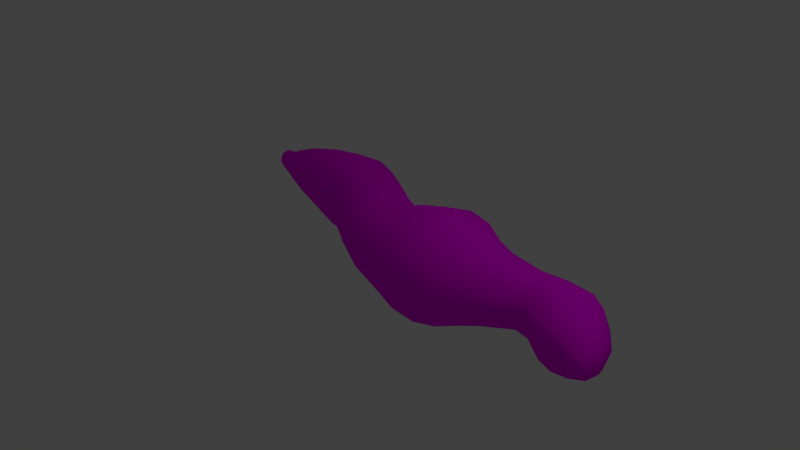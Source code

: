 # Source: Chaetogaster.blend  (saved by Blender 2.79.0; exported with 4.5.12 LTS)
import bpy
from mathutils import Matrix  # noqa: F401  (used for matrix-valued properties, if any)

bpy.ops.wm.read_factory_settings(use_empty=True)
scene = bpy.context.scene
scene.name = 'Scene'

# ---- collections
col_collection_1 = bpy.data.collections.new('Collection 1'); scene.collection.children.link(col_collection_1)

# ---- images (referenced by path relative to the original .blend; pixels are not part of the script)
import os
ASSET_DIR = os.environ.get("B2B_ASSET_DIR", "")  # directory of the original .blend (textures are referenced by path, not embedded)
HERE = os.path.dirname(os.path.abspath(__file__))  # packed textures are extracted next to this script under _unpacked/

def load_image(name, relpath, width, height, colorspace="sRGB"):
    """Load a texture the original file referenced (path relative to the .blend, or extracted next to this script)."""
    p = next((c for c in (os.path.join(HERE, relpath), os.path.join(ASSET_DIR, relpath)) if relpath and os.path.exists(c)), "")
    if p:
        img = bpy.data.images.load(p, check_existing=True)
        img.name = name
    else:  # same state as the original file: an image datablock whose file is absent (Cycles renders it pink)
        img = bpy.data.images.new(name, width, height)
        img.source = "FILE"
        img.filepath = "//" + (relpath or name)
    img.colorspace_settings.name = colorspace
    return img
img_chaetogaster_color = load_image('Chaetogaster Color', 'Chaetogaster Texture.png', 1024, 1024, 'sRGB')

# ---- materials (node trees are filled in below, after node groups)
mat_material_001 = bpy.data.materials.new('Material.001')
mat_material_001.alpha_threshold = 0.0
mat_material_001.use_transparent_shadow = False
mat_material_001.roughness = 0.5

# ---- material node trees
mat_material_001.use_nodes = True; mat_material_001.node_tree.nodes.clear()
_N = mat_material_001.node_tree.nodes; _L = mat_material_001.node_tree.links
n0 = _N.new('ShaderNodeOutputMaterial'); n0.name = 'Material Output'; n0.location = (300, 300)
n1 = _N.new('ShaderNodeBsdfDiffuse'); n1.name = 'Diffuse BSDF'; n1.location = (10, 300)
n2 = _N.new('ShaderNodeTexImage'); n2.name = 'Image Texture'; n2.location = (-240, 345)
n2.width = 140
n2.image = img_chaetogaster_color
_L.new(n1.outputs[0], n0.inputs[0])
_L.new(n2.outputs[0], n1.inputs[0])
n0.is_active_output = True

# ---- world
world_world = bpy.data.worlds.new('World'); scene.world = world_world
world_world.color = (0.05088, 0.05088, 0.05088)
world_world.use_sun_shadow = False
world_world.sun_shadow_jitter_overblur = 0.0
world_world.cycles.sampling_method = 'MANUAL'

# ---- cameras
cam_camera = bpy.data.cameras.new('Camera')
cam_camera.clip_end = 100.0
cam_camera.lens = 35.0
cam_camera.sensor_width = 32.0
cam_camera.sensor_height = 18.0
cam_camera.ortho_scale = 7.314
cam_camera.dof.focus_distance = 0.0
cam_camera.dof.aperture_fstop = 128.0

# ---- lights
light_lamp = bpy.data.lights.new('Lamp', 'POINT')
light_lamp.transmission_factor = 0.0
light_lamp.cutoff_distance = 30.0
light_lamp.energy = 100.0
light_lamp.shadow_buffer_clip_start = 1.001
light_lamp.shadow_soft_size = 0.1
light_lamp.shadow_maximum_resolution = 0.006
light_lamp.use_absolute_resolution = True

# ---- meshes
me_cylinder = bpy.data.meshes.new('Cylinder')
me_cylinder.from_pydata([(0.0, 1.0, -1.0), (0.06255, 1.267, 0.1256), (0.7071, 0.7071, -1.0), (0.9583, 0.8958, 0.1256), (1.0, -4.371e-08, -1.0), (1.329, -9.048e-08, 0.1256), (0.7071, -0.7071, -1.0), (0.9583, -0.8958, 0.1256), (-8.742e-08, -1.0, -1.0), (0.06255, -1.267, 0.1256), (-0.7071, -0.7071, -1.0), (-0.8332, -0.8958, 0.1256), (-1.0, 1.192e-08, -1.0), (-1.204, -2e-08, 0.1256), (-0.7071, 0.7071, -1.0), (-0.8332, 0.8958, 0.1256), (0.1043, 1.06, -1.71), (0.8168, 0.7494, -1.477), (1.112, -6.249e-08, -1.381), (0.8168, -0.7494, -1.477), (0.1043, -1.06, -1.71), (-0.6082, -0.7494, -1.942), (-0.9033, -3.225e-08, -2.038), (-0.6082, 0.7494, -1.942), (0.6372, 1.25, -2.621), (1.435, 0.8838, -2.24), (1.765, -1.133e-07, -2.083), (1.435, -0.8838, -2.24), (0.6372, -1.25, -2.621), (-0.1604, -0.8838, -3.001), (-0.4909, -9.082e-08, -3.159), (-0.1604, 0.8838, -3.001), (1.036, 1.167, -3.186), (1.781, 0.8255, -2.831), (2.09, -1.353e-07, -2.684), (1.781, -0.8255, -2.831), (1.036, -1.167, -3.186), (0.2909, -0.8255, -3.542), (-0.01771, -1.143e-07, -3.689), (0.2909, 0.8255, -3.542), (1.61, 0.7985, -3.8), (2.1, 0.5646, -3.519), (2.302, -1.208e-07, -3.402), (2.1, -0.5646, -3.519), (1.61, -0.7985, -3.8), (1.12, -0.5646, -4.081), (0.9175, -1.112e-07, -4.198), (1.12, 0.5646, -4.081), (1.962, 0.4924, -3.999), (2.235, 0.3482, -3.782), (2.348, -9.629e-08, -3.692), (2.235, -0.3482, -3.782), (1.962, -0.4924, -3.999), (1.689, -0.3482, -4.215), (1.576, -9.566e-08, -4.305), (1.689, 0.3482, -4.215), (2.27, 0.09737, -4.04), (2.319, 0.06885, -3.992), (2.339, -8.034e-08, -3.972), (2.319, -0.06885, -3.992), (2.27, -0.09737, -4.04), (2.221, -0.06885, -4.088), (2.2, -8.089e-08, -4.108), (2.221, 0.06885, -4.088), (1.15, 1.078, 0.852), (0.07438, 1.524, 0.7802), (1.595, -7.318e-08, 0.8817), (1.15, -1.078, 0.852), (0.07438, -1.524, 0.7802), (-1.001, -1.078, 0.7084), (-1.447, 2.746e-09, 0.6786), (-1.001, 1.078, 0.7084), (1.269, 1.335, 1.567), (-0.06329, 1.888, 1.479), (1.82, -5.222e-08, 1.604), (1.269, -1.335, 1.567), (-0.06329, -1.888, 1.479), (-1.395, -1.335, 1.39), (-1.947, 4.182e-08, 1.353), (-1.395, 1.335, 1.39), (1.318, 1.465, 2.423), (-0.1439, 2.072, 2.325), (1.923, -2.492e-08, 2.463), (1.318, -1.465, 2.423), (-0.1439, -2.072, 2.325), (-1.605, -1.465, 2.228), (-2.211, 7.827e-08, 2.187), (-1.605, 1.465, 2.228), (1.214, 1.365, 3.354), (-0.1478, 1.93, 3.263), (1.778, 1.211e-08, 3.392), (1.214, -1.365, 3.354), (-0.1478, -1.93, 3.263), (-1.51, -1.365, 3.172), (-2.074, 1.083e-07, 3.135), (-1.51, 1.365, 3.172), (0.8627, 1.044, 4.499), (-0.1581, 1.477, 4.279), (1.286, 6.206e-08, 4.591), (0.8627, -1.044, 4.499), (-0.1581, -1.477, 4.279), (-1.179, -1.044, 4.058), (-1.602, 1.169e-07, 3.966), (-1.179, 1.044, 4.058), (0.1835, 1.073, 5.843), (-0.7961, 1.517, 5.407), (0.5893, 1.219e-07, 6.024), (0.1835, -1.073, 5.843), (-0.7961, -1.517, 5.407), (-1.776, -1.073, 4.97), (-2.181, 1.523e-07, 4.789), (-1.776, 1.073, 4.97), (-0.9935, 1.04, 7.306), (-1.853, 1.471, 6.72), (-0.6377, 1.933e-07, 7.549), (-0.9935, -1.04, 7.306), (-1.853, -1.471, 6.72), (-2.712, -1.04, 6.135), (-3.067, 2.027e-07, 5.892), (-2.712, 1.04, 6.135), (-1.54, 1.021, 7.937), (-2.43, 1.444, 7.438), (-1.171, 2.319e-07, 8.144), (-1.54, -1.021, 7.937), (-2.43, -1.444, 7.438), (-3.32, -1.021, 6.938), (-3.689, 2.504e-07, 6.731), (-3.32, 1.021, 6.938), (-1.861, 1.076, 8.785), (-2.844, 1.521, 8.348), (-1.454, 2.743e-07, 8.966), (-1.861, -1.076, 8.785), (-2.844, -1.521, 8.348), (-3.826, -1.076, 7.911), (-4.233, 3.05e-07, 7.73), (-3.826, 1.076, 7.911), (-2.322, 0.9482, 9.907), (-3.219, 1.341, 9.597), (-1.951, 3.316e-07, 10.03), (-2.322, -0.9482, 9.907), (-3.219, -1.341, 9.597), (-4.115, -0.9482, 9.288), (-4.486, 3.68e-07, 9.16), (-4.115, 0.9482, 9.288), (-2.77, 0.6929, 11.21), (-3.438, 0.9799, 11.03), (-2.492, 3.966e-07, 11.29), (-2.77, -0.6929, 11.21), (-3.438, -0.9799, 11.03), (-4.107, -0.6929, 10.85), (-4.385, 4.288e-07, 10.78), (-4.107, 0.6929, 10.85), (-3.088, 0.4572, 12.07), (-3.529, 0.6466, 11.95), (-2.905, 4.525e-07, 12.12), (-3.088, -0.4572, 12.07), (-3.529, -0.6466, 11.95), (-3.97, -0.4572, 11.83), (-4.153, 4.737e-07, 11.78), (-3.97, 0.4572, 11.83), (-3.172, 0.3541, 12.3), (-3.514, 0.5008, 12.21), (-3.03, 4.667e-07, 12.34), (-3.172, -0.3541, 12.3), (-3.514, -0.5008, 12.21), (-3.856, -0.3541, 12.11), (-3.997, 4.831e-07, 12.08), (-3.856, 0.3541, 12.11), (-3.394, 0.2839, 12.8), (-3.664, 0.4015, 12.71), (-3.283, 4.958e-07, 12.84), (-3.394, -0.2839, 12.8), (-3.664, -0.4015, 12.71), (-3.933, -0.2839, 12.62), (-4.045, 5.07e-07, 12.58), (-3.933, 0.2839, 12.62), (-3.553, 0.2436, 13.0), (-3.784, 0.3445, 12.92), (-3.457, 5.078e-07, 13.03), (-3.553, -0.2436, 13.0), (-3.784, -0.3445, 12.92), (-4.016, -0.2436, 12.84), (-4.111, 5.175e-07, 12.81), (-4.016, 0.2436, 12.84), (-3.76, 0.1062, 13.14), (-3.861, 0.1502, 13.11), (-3.718, 5.245e-07, 13.15), (-3.76, -0.1062, 13.14), (-3.861, -0.1502, 13.11), (-3.962, -0.1062, 13.07), (-4.003, 5.287e-07, 13.06), (-3.962, 0.1062, 13.07)], [], [(0, 1, 3, 2), (2, 3, 5, 4), (4, 5, 7, 6), (6, 7, 9, 8), (8, 9, 11, 10), (10, 11, 13, 12), (9, 7, 67, 68), (12, 13, 15, 14), (14, 15, 1, 0), (8, 10, 21, 20), (16, 17, 25, 24), (14, 0, 16, 23), (0, 2, 17, 16), (4, 6, 19, 18), (10, 12, 22, 21), (6, 8, 20, 19), (12, 14, 23, 22), (2, 4, 18, 17), (30, 31, 39, 38), (23, 16, 24, 31), (21, 22, 30, 29), (19, 20, 28, 27), (17, 18, 26, 25), (22, 23, 31, 30), (20, 21, 29, 28), (18, 19, 27, 26), (33, 34, 42, 41), (28, 29, 37, 36), (26, 27, 35, 34), (24, 25, 33, 32), (31, 24, 32, 39), (29, 30, 38, 37), (27, 28, 36, 35), (25, 26, 34, 33), (47, 40, 48, 55), (38, 39, 47, 46), (36, 37, 45, 44), (34, 35, 43, 42), (32, 33, 41, 40), (39, 32, 40, 47), (37, 38, 46, 45), (35, 36, 44, 43), (50, 51, 59, 58), (45, 46, 54, 53), (43, 44, 52, 51), (41, 42, 50, 49), (46, 47, 55, 54), (44, 45, 53, 52), (42, 43, 51, 50), (40, 41, 49, 48), (56, 57, 58, 59, 60, 61, 62, 63), (48, 49, 57, 56), (55, 48, 56, 63), (53, 54, 62, 61), (51, 52, 60, 59), (49, 50, 58, 57), (54, 55, 63, 62), (52, 53, 61, 60), (68, 67, 75, 76), (15, 13, 70, 71), (5, 3, 64, 66), (11, 9, 68, 69), (1, 15, 71, 65), (3, 1, 65, 64), (7, 5, 66, 67), (13, 11, 69, 70), (73, 79, 87, 81), (66, 64, 72, 74), (71, 70, 78, 79), (69, 68, 76, 77), (67, 66, 74, 75), (64, 65, 73, 72), (65, 71, 79, 73), (70, 69, 77, 78), (85, 84, 92, 93), (78, 77, 85, 86), (76, 75, 83, 84), (74, 72, 80, 82), (79, 78, 86, 87), (77, 76, 84, 85), (75, 74, 82, 83), (72, 73, 81, 80), (95, 94, 102, 103), (83, 82, 90, 91), (80, 81, 89, 88), (81, 87, 95, 89), (86, 85, 93, 94), (84, 83, 91, 92), (82, 80, 88, 90), (87, 86, 94, 95), (102, 101, 109, 110), (93, 92, 100, 101), (91, 90, 98, 99), (88, 89, 97, 96), (89, 95, 103, 97), (94, 93, 101, 102), (92, 91, 99, 100), (90, 88, 96, 98), (104, 105, 113, 112), (100, 99, 107, 108), (98, 96, 104, 106), (103, 102, 110, 111), (101, 100, 108, 109), (99, 98, 106, 107), (96, 97, 105, 104), (97, 103, 111, 105), (119, 118, 126, 127), (105, 111, 119, 113), (110, 109, 117, 118), (108, 107, 115, 116), (106, 104, 112, 114), (111, 110, 118, 119), (109, 108, 116, 117), (107, 106, 114, 115), (122, 120, 128, 130), (117, 116, 124, 125), (115, 114, 122, 123), (112, 113, 121, 120), (113, 119, 127, 121), (118, 117, 125, 126), (116, 115, 123, 124), (114, 112, 120, 122), (129, 135, 143, 137), (127, 126, 134, 135), (125, 124, 132, 133), (123, 122, 130, 131), (120, 121, 129, 128), (121, 127, 135, 129), (126, 125, 133, 134), (124, 123, 131, 132), (139, 138, 146, 147), (134, 133, 141, 142), (132, 131, 139, 140), (130, 128, 136, 138), (135, 134, 142, 143), (133, 132, 140, 141), (131, 130, 138, 139), (128, 129, 137, 136), (151, 150, 158, 159), (136, 137, 145, 144), (137, 143, 151, 145), (142, 141, 149, 150), (140, 139, 147, 148), (138, 136, 144, 146), (143, 142, 150, 151), (141, 140, 148, 149), (156, 155, 163, 164), (149, 148, 156, 157), (147, 146, 154, 155), (144, 145, 153, 152), (145, 151, 159, 153), (150, 149, 157, 158), (148, 147, 155, 156), (146, 144, 152, 154), (161, 167, 175, 169), (154, 152, 160, 162), (159, 158, 166, 167), (157, 156, 164, 165), (155, 154, 162, 163), (152, 153, 161, 160), (153, 159, 167, 161), (158, 157, 165, 166), (173, 172, 180, 181), (166, 165, 173, 174), (164, 163, 171, 172), (162, 160, 168, 170), (167, 166, 174, 175), (165, 164, 172, 173), (163, 162, 170, 171), (160, 161, 169, 168), (183, 182, 190, 191), (171, 170, 178, 179), (168, 169, 177, 176), (169, 175, 183, 177), (174, 173, 181, 182), (172, 171, 179, 180), (170, 168, 176, 178), (175, 174, 182, 183), (184, 185, 191, 190, 189, 188, 187, 186), (181, 180, 188, 189), (179, 178, 186, 187), (176, 177, 185, 184), (177, 183, 191, 185), (182, 181, 189, 190), (180, 179, 187, 188), (178, 176, 184, 186)])
me_cylinder.polygons.foreach_set('use_smooth', [True] * 186)
_uv = me_cylinder.uv_layers.new(name='UVMap')
_uv.uv.foreach_set('vector', [0.2073, 0.2024, 0.1895, 0.2604, 0.132, 0.2447, 0.1619, 0.1899, 0.1619, 0.1899, 0.132, 0.2447, 0.09033, 0.2361, 0.129, 0.1832, 0.3873, 0.8071, 0.3695, 0.7611, 0.429, 0.753, 0.4343, 0.8007, 0.6024, 0.761, 0.567, 0.7075, 0.6123, 0.6855, 0.6382, 0.7436, 0.6382, 0.7436, 0.6123, 0.6855, 0.6703, 0.6752, 0.6839, 0.7355, 0.9397, 0.2016, 0.9395, 0.2605, 0.8958, 0.2671, 0.9052, 0.2068, 0.6123, 0.6855, 0.567, 0.7075, 0.5415, 0.6725, 0.597, 0.6496, 0.9052, 0.2068, 0.8958, 0.2671, 0.8368, 0.2566, 0.8586, 0.1985, 0.8586, 0.1985, 0.8368, 0.2566, 0.7971, 0.2353, 0.8272, 0.1818, 0.6382, 0.7436, 0.6839, 0.7355, 0.6923, 0.7827, 0.6423, 0.7792, 0.2162, 0.1641, 0.1658, 0.1635, 0.1496, 0.1141, 0.2087, 0.1085, 0.2386, 0.2133, 0.2073, 0.2024, 0.2162, 0.1641, 0.2516, 0.1629, 0.2073, 0.2024, 0.1619, 0.1899, 0.1658, 0.1635, 0.2162, 0.1641, 0.3873, 0.8071, 0.4343, 0.8007, 0.4389, 0.8266, 0.3885, 0.8283, 0.9397, 0.2016, 0.9052, 0.2068, 0.9157, 0.1533, 0.9515, 0.1529, 0.6024, 0.761, 0.6382, 0.7436, 0.6423, 0.7792, 0.6029, 0.7856, 0.9052, 0.2068, 0.8586, 0.1985, 0.8655, 0.1497, 0.9157, 0.1533, 0.1619, 0.1899, 0.129, 0.1832, 0.13, 0.1616, 0.1658, 0.1635, 0.9207, 0.0885, 0.8613, 0.0868, 0.8619, 0.04993, 0.9174, 0.05151, 0.8655, 0.1497, 0.8302, 0.1442, 0.8193, 0.08658, 0.8613, 0.0868, 0.9515, 0.1529, 0.9157, 0.1533, 0.9207, 0.0885, 0.9627, 0.09067, 0.4389, 0.8266, 0.4743, 0.8203, 0.4824, 0.878, 0.4406, 0.8792, 0.3527, 0.8244, 0.3885, 0.8283, 0.3812, 0.8787, 0.339, 0.8766, 0.9157, 0.1533, 0.8655, 0.1497, 0.8613, 0.0868, 0.9207, 0.0885, 0.6423, 0.7792, 0.6923, 0.7827, 0.6808, 0.8404, 0.6226, 0.8304, 0.3885, 0.8283, 0.4389, 0.8266, 0.4406, 0.8792, 0.3812, 0.8787, 0.1404, 0.07763, 0.1011, 0.07795, 0.1029, 0.03718, 0.1296, 0.03601, 0.6226, 0.8304, 0.6808, 0.8404, 0.6643, 0.8759, 0.6099, 0.8665, 0.3812, 0.8787, 0.4406, 0.8792, 0.4354, 0.9163, 0.3799, 0.9158, 0.2087, 0.1085, 0.1496, 0.1141, 0.1404, 0.07763, 0.1956, 0.07242, 0.2502, 0.101, 0.2087, 0.1085, 0.1956, 0.07242, 0.2343, 0.06536, 0.6808, 0.8404, 0.7174, 0.8562, 0.6985, 0.8906, 0.6643, 0.8759, 0.5769, 0.832, 0.6226, 0.8304, 0.6099, 0.8665, 0.5673, 0.868, 0.339, 0.8766, 0.3812, 0.8787, 0.3799, 0.9158, 0.3405, 0.914, 0.9664, 0.6755, 0.9286, 0.6755, 0.9224, 0.6524, 0.9452, 0.6517, 0.9174, 0.05151, 0.8619, 0.04993, 0.8663, 0.004902, 0.9043, 0.005016, 0.6099, 0.8665, 0.6643, 0.8759, 0.6294, 0.9214, 0.5928, 0.9127, 0.3799, 0.9158, 0.4354, 0.9163, 0.4201, 0.9572, 0.3822, 0.9559, 0.1956, 0.07242, 0.1404, 0.07763, 0.1296, 0.03601, 0.167, 0.03014, 0.2343, 0.06536, 0.1956, 0.07242, 0.167, 0.03014, 0.1931, 0.02301, 0.6643, 0.8759, 0.6985, 0.8906, 0.6526, 0.9323, 0.6294, 0.9214, 0.5673, 0.868, 0.6099, 0.8665, 0.5928, 0.9127, 0.5642, 0.9115, 0.384, 0.971, 0.4073, 0.973, 0.3914, 0.9849, 0.3868, 0.9843, 0.9944, 0.6199, 0.9936, 0.6525, 0.9618, 0.6373, 0.9624, 0.6174, 0.5642, 0.9115, 0.5928, 0.9127, 0.5809, 0.9336, 0.5642, 0.9303, 0.1296, 0.03601, 0.1029, 0.03718, 0.1058, 0.02138, 0.1219, 0.01954, 0.9936, 0.6525, 0.9664, 0.6755, 0.9452, 0.6517, 0.9618, 0.6373, 0.5928, 0.9127, 0.6294, 0.9214, 0.6024, 0.9416, 0.5809, 0.9336, 0.3822, 0.9559, 0.4201, 0.9572, 0.4073, 0.973, 0.384, 0.971, 0.167, 0.03014, 0.1296, 0.03601, 0.1219, 0.01954, 0.1442, 0.0132, 0.9171, 0.6258, 0.9142, 0.6232, 0.9144, 0.6194, 0.9176, 0.6165, 0.922, 0.6162, 0.9249, 0.6188, 0.9247, 0.6227, 0.9215, 0.6256, 0.1442, 0.0132, 0.1219, 0.01954, 0.1145, 0.006515, 0.1188, 0.004902, 0.9452, 0.6517, 0.9224, 0.6524, 0.9171, 0.6258, 0.9215, 0.6256, 0.9624, 0.6174, 0.9618, 0.6373, 0.9247, 0.6227, 0.9249, 0.6188, 0.9241, 0.6045, 0.9468, 0.6039, 0.922, 0.6162, 0.9176, 0.6165, 0.3672, 0.972, 0.384, 0.971, 0.3868, 0.9843, 0.3835, 0.9847, 0.9618, 0.6373, 0.9452, 0.6517, 0.9215, 0.6256, 0.9247, 0.6227, 0.9468, 0.6039, 0.9624, 0.6174, 0.9249, 0.6188, 0.922, 0.6162, 0.597, 0.6496, 0.5415, 0.6725, 0.519, 0.6356, 0.5877, 0.6072, 0.8368, 0.2566, 0.8958, 0.2671, 0.8941, 0.2999, 0.8228, 0.2888, 0.09033, 0.2361, 0.132, 0.2447, 0.1126, 0.2797, 0.06193, 0.2709, 0.6703, 0.6752, 0.6123, 0.6855, 0.597, 0.6496, 0.6677, 0.6408, 0.7971, 0.2353, 0.8368, 0.2566, 0.8228, 0.2888, 0.7742, 0.2669, 0.132, 0.2447, 0.1895, 0.2604, 0.1829, 0.2949, 0.1126, 0.2797, 0.429, 0.753, 0.3695, 0.7611, 0.3566, 0.7313, 0.4285, 0.7231, 0.8958, 0.2671, 0.9395, 0.2605, 0.9464, 0.2936, 0.8941, 0.2999, 0.7477, 0.3037, 0.8079, 0.3309, 0.7947, 0.3769, 0.7286, 0.347, 0.06193, 0.2709, 0.1126, 0.2797, 0.09908, 0.3155, 0.03636, 0.3047, 0.8228, 0.2888, 0.8941, 0.2999, 0.8963, 0.3446, 0.8079, 0.3309, 0.6677, 0.6408, 0.597, 0.6496, 0.5877, 0.6072, 0.6753, 0.5963, 0.4285, 0.7231, 0.3566, 0.7313, 0.3449, 0.7022, 0.4339, 0.6919, 0.1126, 0.2797, 0.1829, 0.2949, 0.1862, 0.3343, 0.09908, 0.3155, 0.7742, 0.2669, 0.8228, 0.2888, 0.8079, 0.3309, 0.7477, 0.3037, 0.8941, 0.2999, 0.9464, 0.2936, 0.9611, 0.3368, 0.8963, 0.3446, 0.672, 0.5494, 0.5759, 0.5614, 0.5638, 0.5177, 0.6534, 0.5066, 0.8963, 0.3446, 0.9611, 0.3368, 0.9627, 0.3833, 0.8917, 0.3919, 0.5877, 0.6072, 0.519, 0.6356, 0.5005, 0.5926, 0.5759, 0.5614, 0.03636, 0.3047, 0.09908, 0.3155, 0.08372, 0.3594, 0.0149, 0.3475, 0.8079, 0.3309, 0.8963, 0.3446, 0.8917, 0.3919, 0.7947, 0.3769, 0.6753, 0.5963, 0.5877, 0.6072, 0.5759, 0.5614, 0.672, 0.5494, 0.4339, 0.6919, 0.3449, 0.7022, 0.3345, 0.6633, 0.4322, 0.6521, 0.09908, 0.3155, 0.1862, 0.3343, 0.1793, 0.3801, 0.08372, 0.3594, 0.9482, 0.5941, 0.9142, 0.5197, 0.9582, 0.5197, 0.985, 0.5766, 0.4322, 0.6521, 0.3345, 0.6633, 0.3288, 0.6148, 0.4198, 0.6044, 0.08372, 0.3594, 0.1793, 0.3801, 0.1588, 0.4284, 0.06971, 0.4091, 0.1793, 0.3801, 0.2458, 0.3975, 0.2207, 0.4446, 0.1588, 0.4284, 0.8917, 0.3919, 0.9627, 0.3833, 0.9436, 0.4275, 0.8774, 0.4356, 0.5759, 0.5614, 0.5005, 0.5926, 0.4936, 0.5468, 0.5638, 0.5177, 0.0149, 0.3475, 0.08372, 0.3594, 0.06971, 0.4091, 0.005591, 0.398, 0.7947, 0.3769, 0.8917, 0.3919, 0.8774, 0.4356, 0.7871, 0.4216, 0.7804, 0.8885, 0.7302, 0.8901, 0.7293, 0.8313, 0.7802, 0.8346, 0.6534, 0.5066, 0.5638, 0.5177, 0.5562, 0.475, 0.6259, 0.4743, 0.4198, 0.6044, 0.3288, 0.6148, 0.328, 0.5446, 0.398, 0.5398, 0.06971, 0.4091, 0.1588, 0.4284, 0.1297, 0.48, 0.05985, 0.4734, 0.1588, 0.4284, 0.2207, 0.4446, 0.1787, 0.4842, 0.1297, 0.48, 0.9142, 0.5197, 0.9482, 0.4454, 0.985, 0.4628, 0.9582, 0.5197, 0.4824, 0.5752, 0.4198, 0.6044, 0.398, 0.5398, 0.4469, 0.5253, 0.3288, 0.6148, 0.2628, 0.6005, 0.2779, 0.5368, 0.328, 0.5446, 0.07248, 0.5543, 0.1443, 0.5491, 0.1762, 0.6345, 0.1084, 0.6495, 0.5562, 0.475, 0.5013, 0.4895, 0.5189, 0.4111, 0.5746, 0.4077, 0.328, 0.5446, 0.2779, 0.5368, 0.2781, 0.4548, 0.3293, 0.4578, 0.8499, 0.8978, 0.7804, 0.8885, 0.7802, 0.8346, 0.8521, 0.8392, 0.6259, 0.4743, 0.5562, 0.475, 0.5746, 0.4077, 0.6455, 0.4185, 0.398, 0.5398, 0.328, 0.5446, 0.3293, 0.4578, 0.4014, 0.4579, 0.05985, 0.4734, 0.1297, 0.48, 0.1443, 0.5491, 0.07248, 0.5543, 0.8979, 0.9124, 0.8499, 0.8978, 0.8521, 0.8392, 0.903, 0.8423, 0.8477, 0.76, 0.7778, 0.7598, 0.777, 0.7041, 0.8456, 0.7063, 0.1443, 0.5491, 0.1948, 0.5414, 0.2232, 0.6171, 0.1762, 0.6345, 0.7802, 0.8346, 0.7293, 0.8313, 0.7286, 0.7524, 0.7778, 0.7598, 0.4522, 0.4549, 0.4014, 0.4579, 0.4109, 0.3575, 0.4597, 0.3647, 0.3293, 0.4578, 0.2781, 0.4548, 0.2913, 0.3545, 0.3412, 0.3533, 0.8521, 0.8392, 0.7802, 0.8346, 0.7778, 0.7598, 0.8477, 0.76, 0.6455, 0.4185, 0.5746, 0.4077, 0.6156, 0.3252, 0.6817, 0.3452, 0.4014, 0.4579, 0.3293, 0.4578, 0.3412, 0.3533, 0.4109, 0.3575, 0.0775, 0.6931, 0.1259, 0.6912, 0.1289, 0.7406, 0.07764, 0.7403, 0.6817, 0.3452, 0.6156, 0.3252, 0.6381, 0.2801, 0.7045, 0.2952, 0.4109, 0.3575, 0.3412, 0.3533, 0.347, 0.3111, 0.4156, 0.3133, 0.1084, 0.6495, 0.1762, 0.6345, 0.1936, 0.6811, 0.1259, 0.6912, 0.1762, 0.6345, 0.2232, 0.6171, 0.2409, 0.6688, 0.1936, 0.6811, 0.7778, 0.7598, 0.7286, 0.7524, 0.7286, 0.6988, 0.777, 0.7041, 0.6156, 0.3252, 0.5643, 0.3188, 0.5862, 0.2784, 0.6381, 0.2801, 0.3412, 0.3533, 0.2913, 0.3545, 0.2981, 0.3103, 0.347, 0.3111, 0.903, 0.6501, 0.852, 0.6469, 0.8579, 0.5722, 0.9024, 0.5794, 0.8456, 0.7063, 0.777, 0.7041, 0.7799, 0.6424, 0.852, 0.6469, 0.7045, 0.2952, 0.6381, 0.2801, 0.6463, 0.2269, 0.7174, 0.2376, 0.4156, 0.3133, 0.347, 0.3111, 0.3452, 0.2643, 0.4175, 0.2643, 0.1259, 0.6912, 0.1936, 0.6811, 0.201, 0.7353, 0.1289, 0.7406, 0.1936, 0.6811, 0.2409, 0.6688, 0.2516, 0.7277, 0.201, 0.7353, 0.777, 0.7041, 0.7286, 0.6988, 0.7288, 0.6391, 0.7799, 0.6424, 0.6381, 0.2801, 0.5862, 0.2784, 0.5905, 0.2303, 0.6463, 0.2269, 0.4095, 0.1984, 0.3457, 0.2002, 0.3454, 0.126, 0.3919, 0.1236, 0.7799, 0.6424, 0.7288, 0.6391, 0.7493, 0.5652, 0.7945, 0.5663, 0.4684, 0.2613, 0.4175, 0.2643, 0.4095, 0.1984, 0.4542, 0.1913, 0.3452, 0.2643, 0.2938, 0.2612, 0.3004, 0.1956, 0.3457, 0.2002, 0.852, 0.6469, 0.7799, 0.6424, 0.7945, 0.5663, 0.8579, 0.5722, 0.7174, 0.2376, 0.6463, 0.2269, 0.6514, 0.1619, 0.7146, 0.1671, 0.4175, 0.2643, 0.3452, 0.2643, 0.3457, 0.2002, 0.4095, 0.1984, 0.1289, 0.7406, 0.201, 0.7353, 0.1939, 0.8058, 0.1301, 0.806, 0.8649, 0.4946, 0.8187, 0.4892, 0.837, 0.4454, 0.8675, 0.4489, 0.1301, 0.806, 0.1939, 0.8058, 0.1705, 0.883, 0.124, 0.8805, 0.1939, 0.8058, 0.2387, 0.8035, 0.2032, 0.8839, 0.1705, 0.883, 0.7945, 0.5663, 0.7493, 0.5652, 0.7855, 0.4895, 0.8187, 0.4892, 0.4542, 0.1913, 0.4095, 0.1984, 0.3919, 0.1236, 0.4245, 0.1159, 0.3457, 0.2002, 0.3004, 0.1956, 0.3123, 0.1216, 0.3454, 0.126, 0.8579, 0.5722, 0.7945, 0.5663, 0.8187, 0.4892, 0.8649, 0.4946, 0.7146, 0.1671, 0.6514, 0.1619, 0.6477, 0.09339, 0.694, 0.0947, 0.3986, 0.06881, 0.3771, 0.07391, 0.3708, 0.06063, 0.3874, 0.05668, 0.694, 0.0947, 0.6477, 0.09339, 0.6442, 0.05214, 0.6747, 0.05303, 0.3919, 0.1236, 0.3454, 0.126, 0.3464, 0.07547, 0.3771, 0.07391, 0.124, 0.8805, 0.1705, 0.883, 0.1504, 0.9311, 0.1198, 0.9295, 0.1705, 0.883, 0.2032, 0.8839, 0.172, 0.9317, 0.1504, 0.9311, 0.8187, 0.4892, 0.7855, 0.4895, 0.8152, 0.4455, 0.837, 0.4454, 0.4245, 0.1159, 0.3919, 0.1236, 0.3771, 0.07391, 0.3986, 0.06881, 0.3454, 0.126, 0.3123, 0.1216, 0.3245, 0.07259, 0.3464, 0.07547, 0.1414, 0.9437, 0.1581, 0.9442, 0.1513, 0.9715, 0.1378, 0.972, 0.3464, 0.07547, 0.3245, 0.07259, 0.3301, 0.0596, 0.347, 0.06184, 0.9142, 0.7314, 0.9142, 0.7044, 0.928, 0.7094, 0.928, 0.7303, 0.6747, 0.05303, 0.6442, 0.05214, 0.6418, 0.04225, 0.6655, 0.04294, 0.3771, 0.07391, 0.3464, 0.07547, 0.347, 0.06184, 0.3708, 0.06063, 0.1198, 0.9295, 0.1504, 0.9311, 0.1414, 0.9437, 0.1176, 0.9425, 0.9359, 0.7504, 0.9142, 0.7314, 0.928, 0.7303, 0.9448, 0.745, 0.9142, 0.7044, 0.9359, 0.6853, 0.9448, 0.6946, 0.928, 0.7094, 0.6632, 0.01792, 0.6443, 0.01655, 0.6488, 0.004902, 0.6651, 0.006082, 0.9311, 0.8093, 0.9142, 0.8105, 0.9214, 0.7836, 0.9349, 0.783, 0.3874, 0.05668, 0.3708, 0.06063, 0.3668, 0.03083, 0.3802, 0.02851, 0.347, 0.06184, 0.3301, 0.0596, 0.3341, 0.03001, 0.3477, 0.03145, 0.9548, 0.8105, 0.9311, 0.8093, 0.9349, 0.783, 0.954, 0.7836, 0.6655, 0.04294, 0.6418, 0.04225, 0.6443, 0.01655, 0.6632, 0.01792, 0.3708, 0.06063, 0.347, 0.06184, 0.3477, 0.03145, 0.3668, 0.03083, 0.1176, 0.9425, 0.1414, 0.9437, 0.1378, 0.972, 0.1188, 0.9718, 0.952, 0.7706, 0.9357, 0.7701, 0.9404, 0.7602, 0.9475, 0.7604, 0.3668, 0.03083, 0.3477, 0.03145, 0.3496, 0.01767, 0.366, 0.01714, 0.1188, 0.9718, 0.1378, 0.972, 0.1391, 0.9848, 0.1227, 0.9847, 0.1378, 0.972, 0.1513, 0.9715, 0.1506, 0.9844, 0.1391, 0.9848, 0.9349, 0.783, 0.9214, 0.7836, 0.9241, 0.7706, 0.9357, 0.7701, 0.3802, 0.02851, 0.3668, 0.03083, 0.366, 0.01714, 0.3775, 0.01515, 0.3477, 0.03145, 0.3341, 0.03001, 0.338, 0.01643, 0.3496, 0.01767, 0.954, 0.7836, 0.9349, 0.783, 0.9357, 0.7701, 0.952, 0.7706, 0.9379, 0.8308, 0.9429, 0.8352, 0.9429, 0.8415, 0.9379, 0.8459, 0.9307, 0.8459, 0.9257, 0.8415, 0.9257, 0.8352, 0.9307, 0.8308, 0.9257, 0.855, 0.9142, 0.8448, 0.9257, 0.8415, 0.9307, 0.8459, 0.366, 0.01714, 0.3496, 0.01767, 0.354, 0.005135, 0.3612, 0.004902, 0.1227, 0.9847, 0.1391, 0.9848, 0.1351, 0.9951, 0.128, 0.995, 0.9537, 0.8305, 0.9537, 0.8448, 0.9429, 0.8415, 0.9429, 0.8352, 0.9421, 0.855, 0.9257, 0.855, 0.9307, 0.8459, 0.9379, 0.8459, 0.9142, 0.8448, 0.9142, 0.8305, 0.9257, 0.8352, 0.9257, 0.8415, 0.9257, 0.8203, 0.9421, 0.8203, 0.9379, 0.8308, 0.9307, 0.8308])
me_cylinder.materials.append(mat_material_001)
me_cylinder.use_remesh_preserve_volume = False
me_cylinder.use_remesh_preserve_attributes = False
me_cylinder.use_mirror_vertex_groups = False
me_cylinder.update()

# ---- objects
ob_cylinder = bpy.data.objects.new('Cylinder', me_cylinder)
ob_lamp = bpy.data.objects.new('Lamp', light_lamp)
ob_camera = bpy.data.objects.new('Camera', cam_camera)

# ---- transforms, parenting, visibility, modifiers, constraints
ob_cylinder.location = (1.756, 0.5412, 0.0)
ob_cylinder.rotation_euler = (1.571, -0.0, -1.42)
ob_cylinder.scale = (0.384, 0.384, 0.384)
ob_cylinder.lineart.crease_threshold = 0.0
ob_lamp.location = (4.076, 1.005, 5.904)
ob_lamp.rotation_euler = (0.6503, 0.05522, 1.866)
ob_lamp.lock_rotations_4d = False
ob_lamp.empty_display_type = 'ARROWS'
ob_lamp.color = (0.0, 0.0, 0.0, 0.0)
ob_lamp.lineart.crease_threshold = 0.0
ob_camera.location = (7.481, -6.508, 5.344)
ob_camera.rotation_euler = (1.109, 0.0, 0.8149)
ob_camera.lock_rotations_4d = False
ob_camera.empty_display_type = 'ARROWS'
ob_camera.color = (0.0, 0.0, 0.0, 0.0)
ob_camera.display_type = 'WIRE'
ob_camera.lineart.crease_threshold = 0.0

# ---- collection membership
col_collection_1.objects.link(ob_cylinder)
col_collection_1.objects.link(ob_lamp)
col_collection_1.objects.link(ob_camera)

# ---- scene / render settings (as saved in the file)
scene.camera = ob_camera
scene.frame_start = 1; scene.frame_end = 250; scene.frame_set(1)
scene.render.engine = 'BLENDER_EEVEE_NEXT'
scene.render.resolution_percentage = 50
scene.render.dither_intensity = 0.0
scene.cycles.use_denoising = False
scene.cycles.samples = 128
scene.cycles.sampling_pattern = 'TABULATED_SOBOL'
scene.cycles.use_adaptive_sampling = False
scene.cycles.use_light_tree = False
scene.cycles.blur_glossy = 0.0
scene.cycles.sample_clamp_indirect = 0.0
scene.view_settings.view_transform = 'Standard'
bpy.context.view_layer.update()

